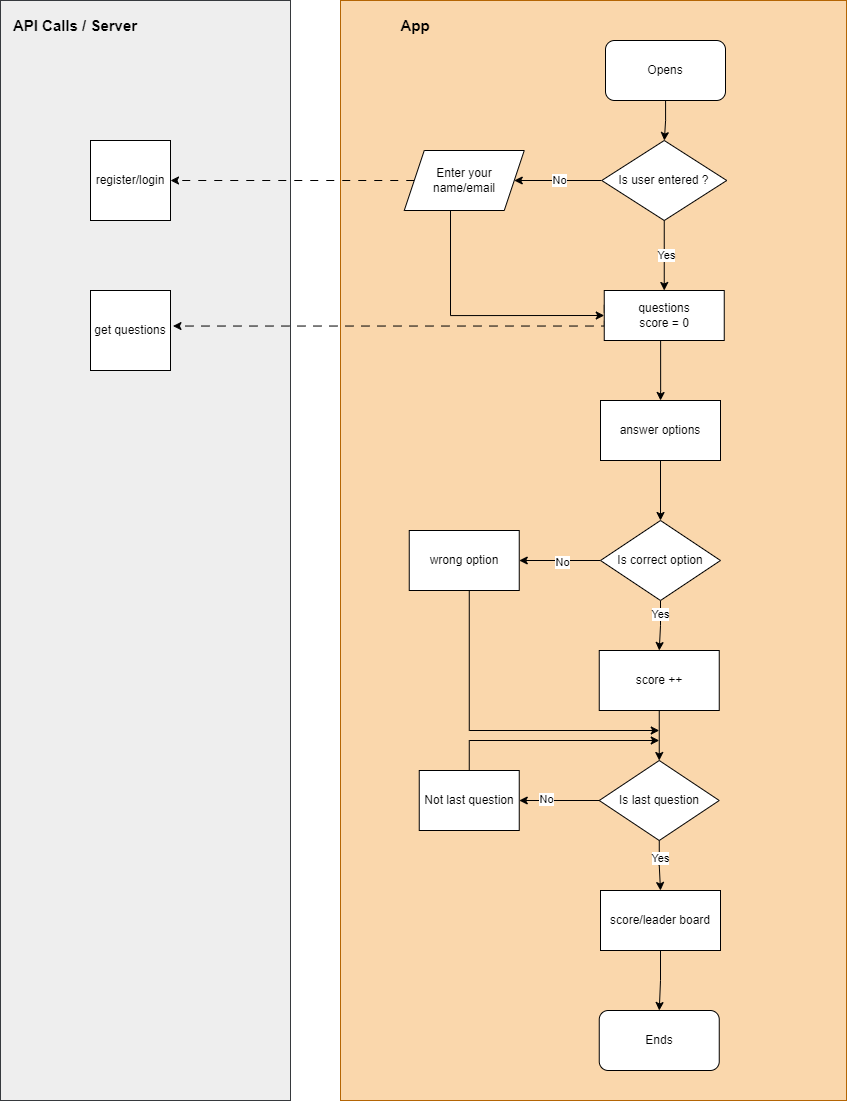

The diagram above was exported from draw.io. Its source (the exported page's mxGraphModel, read from the mxfile embedded in the PNG):
<mxGraphModel dx="2206" dy="1360" grid="1" gridSize="10" guides="1" tooltips="1" connect="1" arrows="1" fold="1" page="1" pageScale="1" pageWidth="850" pageHeight="1100" math="0" shadow="0">
  <root>
    <mxCell id="0" />
    <mxCell id="1" parent="0" />
    <mxCell id="Oj2rFbiSHgmjYQKhycOe-36" value="" style="rounded=0;whiteSpace=wrap;html=1;fillColor=#eeeeee;strokeColor=#36393d;" vertex="1" parent="1">
      <mxGeometry width="290" height="1100" as="geometry" />
    </mxCell>
    <mxCell id="Oj2rFbiSHgmjYQKhycOe-35" value="" style="rounded=0;whiteSpace=wrap;html=1;fillColor=#fad7ac;strokeColor=#b46504;" vertex="1" parent="1">
      <mxGeometry x="340" width="506" height="1100" as="geometry" />
    </mxCell>
    <mxCell id="Oj2rFbiSHgmjYQKhycOe-3" value="" style="edgeStyle=orthogonalEdgeStyle;rounded=0;orthogonalLoop=1;jettySize=auto;html=1;" edge="1" parent="1" source="Oj2rFbiSHgmjYQKhycOe-1" target="Oj2rFbiSHgmjYQKhycOe-2">
      <mxGeometry relative="1" as="geometry" />
    </mxCell>
    <mxCell id="Oj2rFbiSHgmjYQKhycOe-1" value="Opens" style="rounded=1;whiteSpace=wrap;html=1;" vertex="1" parent="1">
      <mxGeometry x="605" y="40" width="120" height="60" as="geometry" />
    </mxCell>
    <mxCell id="Oj2rFbiSHgmjYQKhycOe-73" value="" style="edgeStyle=orthogonalEdgeStyle;rounded=0;orthogonalLoop=1;jettySize=auto;html=1;" edge="1" parent="1" source="Oj2rFbiSHgmjYQKhycOe-2" target="Oj2rFbiSHgmjYQKhycOe-71">
      <mxGeometry relative="1" as="geometry" />
    </mxCell>
    <mxCell id="Oj2rFbiSHgmjYQKhycOe-74" value="No" style="edgeLabel;html=1;align=center;verticalAlign=middle;resizable=0;points=[];" vertex="1" connectable="0" parent="Oj2rFbiSHgmjYQKhycOe-73">
      <mxGeometry x="-0.0097" y="-1" relative="1" as="geometry">
        <mxPoint as="offset" />
      </mxGeometry>
    </mxCell>
    <mxCell id="Oj2rFbiSHgmjYQKhycOe-76" value="" style="edgeStyle=orthogonalEdgeStyle;rounded=0;orthogonalLoop=1;jettySize=auto;html=1;" edge="1" parent="1" source="Oj2rFbiSHgmjYQKhycOe-2" target="Oj2rFbiSHgmjYQKhycOe-75">
      <mxGeometry relative="1" as="geometry" />
    </mxCell>
    <mxCell id="Oj2rFbiSHgmjYQKhycOe-82" value="Yes" style="edgeLabel;html=1;align=center;verticalAlign=middle;resizable=0;points=[];" vertex="1" connectable="0" parent="Oj2rFbiSHgmjYQKhycOe-76">
      <mxGeometry x="-0.033" y="1" relative="1" as="geometry">
        <mxPoint as="offset" />
      </mxGeometry>
    </mxCell>
    <mxCell id="Oj2rFbiSHgmjYQKhycOe-2" value="Is user entered ?" style="rhombus;whiteSpace=wrap;html=1;" vertex="1" parent="1">
      <mxGeometry x="601.25" y="140" width="125" height="80" as="geometry" />
    </mxCell>
    <mxCell id="Oj2rFbiSHgmjYQKhycOe-25" style="edgeStyle=orthogonalEdgeStyle;rounded=0;orthogonalLoop=1;jettySize=auto;html=1;entryX=0.5;entryY=0;entryDx=0;entryDy=0;" edge="1" parent="1" target="Oj2rFbiSHgmjYQKhycOe-66">
      <mxGeometry relative="1" as="geometry">
        <mxPoint x="660.090909090909" y="300" as="sourcePoint" />
        <mxPoint x="660" y="350" as="targetPoint" />
        <Array as="points">
          <mxPoint x="660" y="390" />
        </Array>
      </mxGeometry>
    </mxCell>
    <mxCell id="Oj2rFbiSHgmjYQKhycOe-31" style="edgeStyle=orthogonalEdgeStyle;rounded=0;orthogonalLoop=1;jettySize=auto;html=1;dashed=1;dashPattern=8 8;exitX=0;exitY=0.5;exitDx=0;exitDy=0;" edge="1" parent="1">
      <mxGeometry relative="1" as="geometry">
        <mxPoint x="603.75" y="304.41999999999996" as="sourcePoint" />
        <mxPoint x="172.5" y="325.58" as="targetPoint" />
        <Array as="points">
          <mxPoint x="603.5" y="325.58" />
          <mxPoint x="172.5" y="325.58" />
        </Array>
      </mxGeometry>
    </mxCell>
    <mxCell id="Oj2rFbiSHgmjYQKhycOe-56" value="" style="edgeStyle=orthogonalEdgeStyle;rounded=0;orthogonalLoop=1;jettySize=auto;html=1;exitX=0.5;exitY=1;exitDx=0;exitDy=0;" edge="1" parent="1" source="Oj2rFbiSHgmjYQKhycOe-69" target="Oj2rFbiSHgmjYQKhycOe-55">
      <mxGeometry relative="1" as="geometry">
        <mxPoint x="658.75" y="730" as="sourcePoint" />
      </mxGeometry>
    </mxCell>
    <mxCell id="Oj2rFbiSHgmjYQKhycOe-40" style="edgeStyle=orthogonalEdgeStyle;rounded=0;orthogonalLoop=1;jettySize=auto;html=1;entryX=0;entryY=0.5;entryDx=0;entryDy=0;exitX=0.419;exitY=0.987;exitDx=0;exitDy=0;exitPerimeter=0;" edge="1" parent="1" source="Oj2rFbiSHgmjYQKhycOe-71" target="Oj2rFbiSHgmjYQKhycOe-75">
      <mxGeometry relative="1" as="geometry">
        <mxPoint x="485" y="200" as="sourcePoint" />
        <mxPoint x="600" y="310" as="targetPoint" />
        <Array as="points">
          <mxPoint x="450" y="209" />
          <mxPoint x="450" y="315" />
        </Array>
      </mxGeometry>
    </mxCell>
    <mxCell id="Oj2rFbiSHgmjYQKhycOe-44" style="edgeStyle=orthogonalEdgeStyle;rounded=0;orthogonalLoop=1;jettySize=auto;html=1;entryX=1;entryY=0.5;entryDx=0;entryDy=0;dashed=1;dashPattern=8 8;" edge="1" parent="1" source="Oj2rFbiSHgmjYQKhycOe-71" target="Oj2rFbiSHgmjYQKhycOe-37">
      <mxGeometry relative="1" as="geometry">
        <mxPoint x="470" y="170" as="sourcePoint" />
        <Array as="points">
          <mxPoint x="170" y="180" />
        </Array>
      </mxGeometry>
    </mxCell>
    <mxCell id="Oj2rFbiSHgmjYQKhycOe-30" value="get questions" style="whiteSpace=wrap;html=1;aspect=fixed;" vertex="1" parent="1">
      <mxGeometry x="90" y="290" width="80" height="80" as="geometry" />
    </mxCell>
    <mxCell id="Oj2rFbiSHgmjYQKhycOe-37" value="register/login" style="whiteSpace=wrap;html=1;aspect=fixed;" vertex="1" parent="1">
      <mxGeometry x="90" y="140" width="80" height="80" as="geometry" />
    </mxCell>
    <mxCell id="Oj2rFbiSHgmjYQKhycOe-45" value="&lt;b&gt;&lt;font style=&quot;font-size: 15px;&quot;&gt;API Calls / Server&lt;/font&gt;&lt;/b&gt;" style="text;html=1;strokeColor=none;fillColor=none;align=center;verticalAlign=middle;whiteSpace=wrap;rounded=0;" vertex="1" parent="1">
      <mxGeometry x="10" y="10" width="130" height="30" as="geometry" />
    </mxCell>
    <mxCell id="Oj2rFbiSHgmjYQKhycOe-46" value="&lt;b&gt;&lt;font style=&quot;font-size: 15px;&quot;&gt;App&lt;/font&gt;&lt;/b&gt;" style="text;html=1;strokeColor=none;fillColor=none;align=center;verticalAlign=middle;whiteSpace=wrap;rounded=0;" vertex="1" parent="1">
      <mxGeometry x="350" y="10" width="130" height="30" as="geometry" />
    </mxCell>
    <mxCell id="Oj2rFbiSHgmjYQKhycOe-51" value="" style="edgeStyle=orthogonalEdgeStyle;rounded=0;orthogonalLoop=1;jettySize=auto;html=1;" edge="1" parent="1" source="Oj2rFbiSHgmjYQKhycOe-48" target="Oj2rFbiSHgmjYQKhycOe-50">
      <mxGeometry relative="1" as="geometry" />
    </mxCell>
    <mxCell id="Oj2rFbiSHgmjYQKhycOe-53" value="No" style="edgeLabel;html=1;align=center;verticalAlign=middle;resizable=0;points=[];" vertex="1" connectable="0" parent="Oj2rFbiSHgmjYQKhycOe-51">
      <mxGeometry x="-0.0423" y="1" relative="1" as="geometry">
        <mxPoint as="offset" />
      </mxGeometry>
    </mxCell>
    <mxCell id="Oj2rFbiSHgmjYQKhycOe-52" value="" style="edgeStyle=orthogonalEdgeStyle;rounded=0;orthogonalLoop=1;jettySize=auto;html=1;" edge="1" parent="1" source="Oj2rFbiSHgmjYQKhycOe-48">
      <mxGeometry relative="1" as="geometry">
        <mxPoint x="658.75" y="650" as="targetPoint" />
      </mxGeometry>
    </mxCell>
    <mxCell id="Oj2rFbiSHgmjYQKhycOe-65" value="Yes" style="edgeLabel;html=1;align=center;verticalAlign=middle;resizable=0;points=[];" vertex="1" connectable="0" parent="Oj2rFbiSHgmjYQKhycOe-52">
      <mxGeometry x="-0.4769" y="-1" relative="1" as="geometry">
        <mxPoint y="-1" as="offset" />
      </mxGeometry>
    </mxCell>
    <mxCell id="Oj2rFbiSHgmjYQKhycOe-48" value="Is correct option" style="rhombus;whiteSpace=wrap;html=1;" vertex="1" parent="1">
      <mxGeometry x="600" y="520" width="120" height="80" as="geometry" />
    </mxCell>
    <mxCell id="Oj2rFbiSHgmjYQKhycOe-78" style="edgeStyle=orthogonalEdgeStyle;rounded=0;orthogonalLoop=1;jettySize=auto;html=1;" edge="1" parent="1" source="Oj2rFbiSHgmjYQKhycOe-50">
      <mxGeometry relative="1" as="geometry">
        <mxPoint x="658.75" y="730" as="targetPoint" />
        <Array as="points">
          <mxPoint x="468.75" y="730" />
        </Array>
      </mxGeometry>
    </mxCell>
    <mxCell id="Oj2rFbiSHgmjYQKhycOe-50" value="wrong option" style="whiteSpace=wrap;html=1;" vertex="1" parent="1">
      <mxGeometry x="408.75" y="530" width="110" height="60" as="geometry" />
    </mxCell>
    <mxCell id="Oj2rFbiSHgmjYQKhycOe-58" value="" style="edgeStyle=orthogonalEdgeStyle;rounded=0;orthogonalLoop=1;jettySize=auto;html=1;" edge="1" parent="1" source="Oj2rFbiSHgmjYQKhycOe-55" target="Oj2rFbiSHgmjYQKhycOe-57">
      <mxGeometry relative="1" as="geometry" />
    </mxCell>
    <mxCell id="Oj2rFbiSHgmjYQKhycOe-60" value="No" style="edgeLabel;html=1;align=center;verticalAlign=middle;resizable=0;points=[];" vertex="1" connectable="0" parent="Oj2rFbiSHgmjYQKhycOe-58">
      <mxGeometry x="0.3423" y="-2" relative="1" as="geometry">
        <mxPoint as="offset" />
      </mxGeometry>
    </mxCell>
    <mxCell id="Oj2rFbiSHgmjYQKhycOe-63" value="" style="edgeStyle=orthogonalEdgeStyle;rounded=0;orthogonalLoop=1;jettySize=auto;html=1;" edge="1" parent="1" source="Oj2rFbiSHgmjYQKhycOe-55" target="Oj2rFbiSHgmjYQKhycOe-62">
      <mxGeometry relative="1" as="geometry" />
    </mxCell>
    <mxCell id="Oj2rFbiSHgmjYQKhycOe-64" value="Yes" style="edgeLabel;html=1;align=center;verticalAlign=middle;resizable=0;points=[];" vertex="1" connectable="0" parent="Oj2rFbiSHgmjYQKhycOe-63">
      <mxGeometry x="-0.3284" relative="1" as="geometry">
        <mxPoint as="offset" />
      </mxGeometry>
    </mxCell>
    <mxCell id="Oj2rFbiSHgmjYQKhycOe-55" value="Is last question" style="rhombus;whiteSpace=wrap;html=1;" vertex="1" parent="1">
      <mxGeometry x="598.75" y="760" width="120" height="80" as="geometry" />
    </mxCell>
    <mxCell id="Oj2rFbiSHgmjYQKhycOe-59" style="edgeStyle=orthogonalEdgeStyle;rounded=0;orthogonalLoop=1;jettySize=auto;html=1;" edge="1" parent="1">
      <mxGeometry relative="1" as="geometry">
        <mxPoint x="658.75" y="740" as="targetPoint" />
        <mxPoint x="468.75" y="780" as="sourcePoint" />
        <Array as="points">
          <mxPoint x="468.75" y="740" />
        </Array>
      </mxGeometry>
    </mxCell>
    <mxCell id="Oj2rFbiSHgmjYQKhycOe-57" value="Not last question" style="whiteSpace=wrap;html=1;" vertex="1" parent="1">
      <mxGeometry x="418.75" y="770" width="100" height="60" as="geometry" />
    </mxCell>
    <mxCell id="Oj2rFbiSHgmjYQKhycOe-81" value="" style="edgeStyle=orthogonalEdgeStyle;rounded=0;orthogonalLoop=1;jettySize=auto;html=1;" edge="1" parent="1" source="Oj2rFbiSHgmjYQKhycOe-62" target="Oj2rFbiSHgmjYQKhycOe-79">
      <mxGeometry relative="1" as="geometry" />
    </mxCell>
    <mxCell id="Oj2rFbiSHgmjYQKhycOe-62" value="score/leader board" style="whiteSpace=wrap;html=1;" vertex="1" parent="1">
      <mxGeometry x="600" y="890" width="120" height="60" as="geometry" />
    </mxCell>
    <mxCell id="Oj2rFbiSHgmjYQKhycOe-80" value="" style="edgeStyle=orthogonalEdgeStyle;rounded=0;orthogonalLoop=1;jettySize=auto;html=1;" edge="1" parent="1" source="Oj2rFbiSHgmjYQKhycOe-66" target="Oj2rFbiSHgmjYQKhycOe-48">
      <mxGeometry relative="1" as="geometry" />
    </mxCell>
    <mxCell id="Oj2rFbiSHgmjYQKhycOe-66" value="answer options" style="rounded=0;whiteSpace=wrap;html=1;" vertex="1" parent="1">
      <mxGeometry x="600" y="400" width="120" height="60" as="geometry" />
    </mxCell>
    <mxCell id="Oj2rFbiSHgmjYQKhycOe-69" value="score ++" style="whiteSpace=wrap;html=1;" vertex="1" parent="1">
      <mxGeometry x="598.75" y="650" width="120" height="60" as="geometry" />
    </mxCell>
    <mxCell id="Oj2rFbiSHgmjYQKhycOe-75" value="questions&lt;br&gt;score = 0" style="whiteSpace=wrap;html=1;" vertex="1" parent="1">
      <mxGeometry x="603.75" y="290" width="120" height="50" as="geometry" />
    </mxCell>
    <mxCell id="Oj2rFbiSHgmjYQKhycOe-79" value="Ends" style="rounded=1;whiteSpace=wrap;html=1;" vertex="1" parent="1">
      <mxGeometry x="598.75" y="1010" width="120" height="60" as="geometry" />
    </mxCell>
    <mxCell id="Oj2rFbiSHgmjYQKhycOe-85" value="" style="edgeStyle=orthogonalEdgeStyle;rounded=0;orthogonalLoop=1;jettySize=auto;html=1;entryX=1;entryY=0.5;entryDx=0;entryDy=0;dashed=1;dashPattern=8 8;" edge="1" parent="1" target="Oj2rFbiSHgmjYQKhycOe-71">
      <mxGeometry relative="1" as="geometry">
        <mxPoint x="470" y="170" as="sourcePoint" />
        <mxPoint x="170" y="180" as="targetPoint" />
        <Array as="points">
          <mxPoint x="470" y="180" />
        </Array>
      </mxGeometry>
    </mxCell>
    <mxCell id="Oj2rFbiSHgmjYQKhycOe-71" value="Enter your name/email" style="shape=parallelogram;perimeter=parallelogramPerimeter;whiteSpace=wrap;html=1;fixedSize=1;" vertex="1" parent="1">
      <mxGeometry x="403.75" y="150" width="120" height="60" as="geometry" />
    </mxCell>
  </root>
</mxGraphModel>